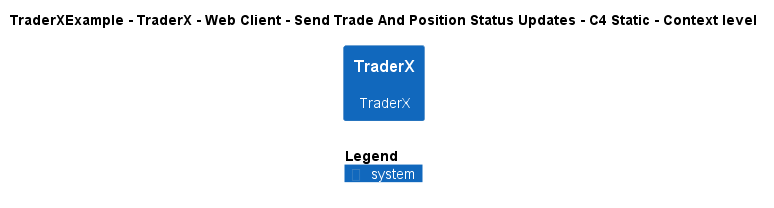

The diagram above was rendered by PlantUML. Its source (embedded in the PNG):
@startuml
!include ..\..\..\..\..\..\..\.c4s\C4_Context.puml

AddElementTag("c4interflow:lifecycle:new", $bgColor=green, $fontColor=#ffffff, $borderColor=green, $shadowing="False")
AddElementTag("c4interflow:lifecycle:changed", $bgColor=orange, $fontColor=#ffffff, $borderColor=orange, $shadowing="False")
AddElementTag("c4interflow:lifecycle:removed", $bgColor=red, $fontColor=#ffffff, $borderColor=red, $shadowing="False")

AddRelTag("c4interflow:lifecycle:new", $textColor=green, $lineColor=green)
AddRelTag("c4interflow:lifecycle:changed", $textColor=orange, $lineColor=orange)
AddRelTag("c4interflow:lifecycle:removed", $textColor=red, $lineColor=red)

SHOW_PERSON_PORTRAIT()
LAYOUT_TOP_DOWN()

skinparam linetype polyline

title TraderXExample - TraderX - Web Client - Send Trade And Position Status Updates - C4 Static - Context level

System(TraderXExample.SoftwareSystems.TraderX, "TraderX", "TraderX")



SHOW_LEGEND()
@enduml